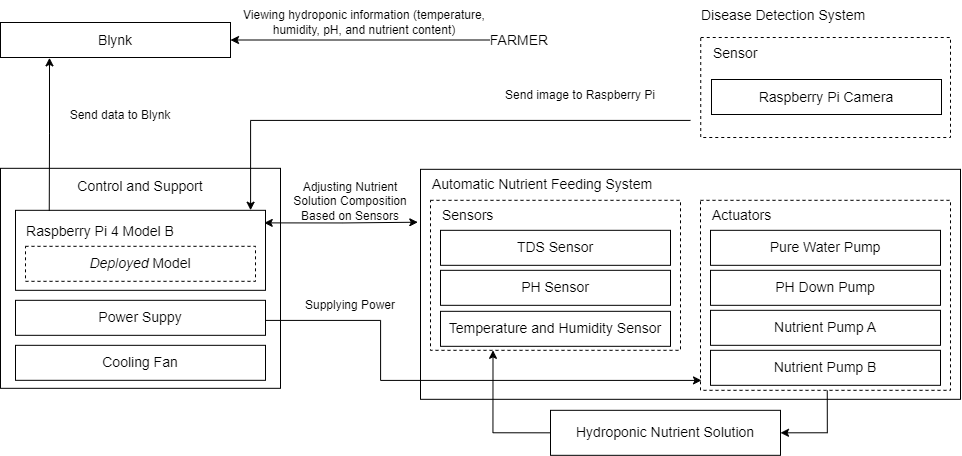

The diagram above was exported from draw.io. Its source (the exported page's mxGraphModel, read from the mxfile embedded in the PNG):
<mxGraphModel dx="325" dy="1120" grid="1" gridSize="10" guides="1" tooltips="1" connect="1" arrows="1" fold="1" page="1" pageScale="1" pageWidth="850" pageHeight="1100" math="0" shadow="0">
  <root>
    <mxCell id="0" />
    <mxCell id="1" parent="0" />
    <mxCell id="2" value="Send data to Blynk" style="text;html=1;align=center;verticalAlign=middle;whiteSpace=wrap;rounded=0;" vertex="1" parent="1">
      <mxGeometry x="4040" y="232.82" width="140" height="30" as="geometry" />
    </mxCell>
    <mxCell id="3" value="Adjusting Nutrient Solution Composition Based on Sensors" style="text;html=1;align=center;verticalAlign=middle;whiteSpace=wrap;rounded=0;" vertex="1" parent="1">
      <mxGeometry x="4270" y="318.82" width="140" height="30" as="geometry" />
    </mxCell>
    <mxCell id="4" style="edgeStyle=orthogonalEdgeStyle;rounded=0;orthogonalLoop=1;jettySize=auto;html=1;entryX=1;entryY=0.5;entryDx=0;entryDy=0;" edge="1" source="5" target="24" parent="1">
      <mxGeometry relative="1" as="geometry" />
    </mxCell>
    <mxCell id="5" value="&lt;span style=&quot;font-size: 14px;&quot;&gt;FARMER&lt;/span&gt;" style="text;html=1;align=center;verticalAlign=middle;whiteSpace=wrap;rounded=0;" vertex="1" parent="1">
      <mxGeometry x="4479" y="157.5" width="60" height="30" as="geometry" />
    </mxCell>
    <mxCell id="6" value="Viewing hydroponic information (temperature, humidity, pH, and nutrient content)" style="text;html=1;align=center;verticalAlign=middle;whiteSpace=wrap;rounded=0;" vertex="1" parent="1">
      <mxGeometry x="4229" y="139.82" width="250" height="30" as="geometry" />
    </mxCell>
    <mxCell id="7" value="" style="group" connectable="0" vertex="1" parent="1">
      <mxGeometry x="4410" y="301.82" width="540" height="286" as="geometry" />
    </mxCell>
    <mxCell id="8" value="" style="rounded=0;whiteSpace=wrap;html=1;container=0;" vertex="1" parent="7">
      <mxGeometry width="540" height="230" as="geometry" />
    </mxCell>
    <mxCell id="9" value="Automatic Nutrient Feeding System" style="text;html=1;align=left;verticalAlign=middle;whiteSpace=wrap;rounded=0;fontSize=14;container=0;" vertex="1" parent="7">
      <mxGeometry x="10" width="520" height="30" as="geometry" />
    </mxCell>
    <mxCell id="10" style="edgeStyle=orthogonalEdgeStyle;rounded=0;orthogonalLoop=1;jettySize=auto;html=1;startArrow=classic;startFill=1;endArrow=none;endFill=0;entryX=0.507;entryY=0.999;entryDx=0;entryDy=0;entryPerimeter=0;exitX=1;exitY=0.5;exitDx=0;exitDy=0;" edge="1" parent="7" source="16" target="18">
      <mxGeometry relative="1" as="geometry">
        <mxPoint x="400" y="330.00000000000045" as="targetPoint" />
      </mxGeometry>
    </mxCell>
    <mxCell id="11" value="" style="rounded=0;whiteSpace=wrap;html=1;dashed=1;container=0;" vertex="1" parent="7">
      <mxGeometry x="10" y="31" width="250" height="150" as="geometry" />
    </mxCell>
    <mxCell id="12" value="&lt;span style=&quot;font-size: 14px;&quot;&gt;TDS Sensor&lt;/span&gt;" style="rounded=0;whiteSpace=wrap;html=1;container=0;" vertex="1" parent="7">
      <mxGeometry x="20" y="61" width="230" height="35" as="geometry" />
    </mxCell>
    <mxCell id="13" value="&lt;span style=&quot;font-size: 14px;&quot;&gt;Temperature and Humidity Sensor&lt;/span&gt;" style="rounded=0;whiteSpace=wrap;html=1;container=0;" vertex="1" parent="7">
      <mxGeometry x="20" y="142" width="230" height="35" as="geometry" />
    </mxCell>
    <mxCell id="14" value="&lt;span style=&quot;font-size: 14px;&quot;&gt;PH Sensor&lt;/span&gt;" style="rounded=0;whiteSpace=wrap;html=1;container=0;" vertex="1" parent="7">
      <mxGeometry x="20" y="101" width="230" height="35" as="geometry" />
    </mxCell>
    <mxCell id="15" value="Sensors" style="text;html=1;align=left;verticalAlign=middle;whiteSpace=wrap;rounded=0;fontSize=14;container=0;" vertex="1" parent="7">
      <mxGeometry x="20" y="31" width="70" height="30" as="geometry" />
    </mxCell>
    <mxCell id="16" value="&lt;span style=&quot;font-size: 14px;&quot;&gt;Hydroponic Nutrient Solution&lt;/span&gt;" style="rounded=0;whiteSpace=wrap;html=1;container=0;" vertex="1" parent="7">
      <mxGeometry x="130" y="241" width="230" height="45" as="geometry" />
    </mxCell>
    <mxCell id="17" style="edgeStyle=orthogonalEdgeStyle;rounded=0;orthogonalLoop=1;jettySize=auto;html=1;exitX=0;exitY=0.5;exitDx=0;exitDy=0;entryX=0.25;entryY=1;entryDx=0;entryDy=0;startArrow=none;startFill=0;endArrow=classic;endFill=1;" edge="1" parent="7" source="16" target="11">
      <mxGeometry relative="1" as="geometry">
        <mxPoint x="129" y="265" as="targetPoint" />
      </mxGeometry>
    </mxCell>
    <mxCell id="18" value="" style="rounded=0;whiteSpace=wrap;html=1;dashed=1;container=0;" vertex="1" parent="7">
      <mxGeometry x="280" y="31" width="250" height="190" as="geometry" />
    </mxCell>
    <mxCell id="19" value="&lt;span style=&quot;font-size: 14px;&quot;&gt;PH Down Pump&lt;/span&gt;" style="rounded=0;whiteSpace=wrap;html=1;container=0;" vertex="1" parent="7">
      <mxGeometry x="290" y="101" width="230" height="35" as="geometry" />
    </mxCell>
    <mxCell id="20" value="&lt;span style=&quot;font-size: 14px;&quot;&gt;Pure Water Pump&lt;/span&gt;" style="rounded=0;whiteSpace=wrap;html=1;container=0;" vertex="1" parent="7">
      <mxGeometry x="290" y="60.99999999999977" width="230" height="35" as="geometry" />
    </mxCell>
    <mxCell id="21" value="&lt;span style=&quot;font-size: 14px;&quot;&gt;Nutrient Pump A&lt;/span&gt;" style="rounded=0;whiteSpace=wrap;html=1;container=0;" vertex="1" parent="7">
      <mxGeometry x="290" y="141" width="230" height="35" as="geometry" />
    </mxCell>
    <mxCell id="22" value="&lt;span style=&quot;font-size: 14px;&quot;&gt;Nutrient Pump B&lt;/span&gt;" style="rounded=0;whiteSpace=wrap;html=1;container=0;" vertex="1" parent="7">
      <mxGeometry x="290" y="181" width="230" height="35" as="geometry" />
    </mxCell>
    <mxCell id="23" value="Actuators" style="text;html=1;align=left;verticalAlign=middle;whiteSpace=wrap;rounded=0;fontSize=14;container=0;" vertex="1" parent="7">
      <mxGeometry x="290" y="31" width="70" height="30" as="geometry" />
    </mxCell>
    <mxCell id="24" value="&lt;span style=&quot;font-size: 14px;&quot;&gt;Blynk&lt;/span&gt;" style="rounded=0;whiteSpace=wrap;html=1;" vertex="1" parent="1">
      <mxGeometry x="3990" y="155" width="230" height="35" as="geometry" />
    </mxCell>
    <mxCell id="25" value="Supplying Power" style="text;html=1;align=center;verticalAlign=middle;whiteSpace=wrap;rounded=0;" vertex="1" parent="1">
      <mxGeometry x="4270" y="422.82" width="140" height="30" as="geometry" />
    </mxCell>
    <mxCell id="26" value="" style="rounded=0;whiteSpace=wrap;html=1;container=0;" vertex="1" parent="1">
      <mxGeometry x="3990" y="300.82" width="280" height="220" as="geometry" />
    </mxCell>
    <mxCell id="27" value="&lt;span style=&quot;font-size: 14px;&quot;&gt;Power Suppy&lt;/span&gt;" style="rounded=0;whiteSpace=wrap;html=1;container=0;" vertex="1" parent="1">
      <mxGeometry x="4005" y="432.82" width="250" height="35" as="geometry" />
    </mxCell>
    <mxCell id="28" value="&lt;span style=&quot;font-size: 14px;&quot;&gt;Cooling Fan&lt;/span&gt;" style="rounded=0;whiteSpace=wrap;html=1;container=0;" vertex="1" parent="1">
      <mxGeometry x="4005" y="477.82" width="250" height="35" as="geometry" />
    </mxCell>
    <mxCell id="29" value="Control and Support" style="text;html=1;align=center;verticalAlign=middle;whiteSpace=wrap;rounded=0;fontSize=14;container=0;" vertex="1" parent="1">
      <mxGeometry x="4000" y="303.82" width="260" height="30" as="geometry" />
    </mxCell>
    <mxCell id="30" value="" style="group" connectable="0" vertex="1" parent="1">
      <mxGeometry x="4005" y="342.82" width="250" height="80" as="geometry" />
    </mxCell>
    <mxCell id="31" value="" style="rounded=0;whiteSpace=wrap;html=1;container=0;" vertex="1" parent="30">
      <mxGeometry width="250" height="80" as="geometry" />
    </mxCell>
    <mxCell id="32" value="&lt;span style=&quot;font-size: 14px;&quot;&gt;&lt;i&gt;Deployed &lt;/i&gt;Model&lt;/span&gt;" style="rounded=0;whiteSpace=wrap;html=1;dashed=1;container=0;" vertex="1" parent="30">
      <mxGeometry x="10" y="35.999999999999886" width="230" height="35" as="geometry" />
    </mxCell>
    <mxCell id="33" value="Raspberry Pi 4 Model B" style="text;html=1;align=center;verticalAlign=middle;whiteSpace=wrap;rounded=0;fontSize=14;container=0;" vertex="1" parent="30">
      <mxGeometry x="0.25" y="6" width="170" height="30" as="geometry" />
    </mxCell>
    <mxCell id="34" style="edgeStyle=orthogonalEdgeStyle;rounded=0;orthogonalLoop=1;jettySize=auto;html=1;exitX=1;exitY=0.5;exitDx=0;exitDy=0;" edge="1" source="27" parent="1">
      <mxGeometry relative="1" as="geometry">
        <Array as="points">
          <mxPoint x="4255" y="452.82" />
          <mxPoint x="4370" y="452.82" />
          <mxPoint x="4370" y="512.82" />
          <mxPoint x="4691" y="512.82" />
        </Array>
        <mxPoint x="4691" y="512.82" as="targetPoint" />
      </mxGeometry>
    </mxCell>
    <mxCell id="35" style="edgeStyle=orthogonalEdgeStyle;rounded=0;orthogonalLoop=1;jettySize=auto;html=1;entryX=-0.005;entryY=0.23;entryDx=0;entryDy=0;startArrow=classic;startFill=1;entryPerimeter=0;exitX=0.995;exitY=0.157;exitDx=0;exitDy=0;exitPerimeter=0;" edge="1" source="31" target="8" parent="1">
      <mxGeometry relative="1" as="geometry">
        <mxPoint x="4260" y="355.34941176470585" as="sourcePoint" />
      </mxGeometry>
    </mxCell>
    <mxCell id="36" value="" style="group" connectable="0" vertex="1" parent="1">
      <mxGeometry x="4690.24" y="170" width="249.76000000000022" height="100" as="geometry" />
    </mxCell>
    <mxCell id="37" value="" style="rounded=0;whiteSpace=wrap;html=1;dashed=1;" vertex="1" parent="36">
      <mxGeometry width="249.76" height="100" as="geometry" />
    </mxCell>
    <mxCell id="38" value="&lt;span style=&quot;font-size: 14px;&quot;&gt;Raspberry Pi Camera&lt;/span&gt;" style="rounded=0;whiteSpace=wrap;html=1;" vertex="1" parent="36">
      <mxGeometry x="10.760000000000218" y="42" width="230" height="35" as="geometry" />
    </mxCell>
    <mxCell id="39" value="&lt;font style=&quot;font-size: 14px;&quot;&gt;Sensor&lt;/font&gt;" style="text;html=1;align=left;verticalAlign=middle;whiteSpace=wrap;rounded=0;" vertex="1" parent="36">
      <mxGeometry x="10.760000000000218" y="1" width="60" height="30" as="geometry" />
    </mxCell>
    <mxCell id="40" value="&lt;font style=&quot;font-size: 14px;&quot;&gt;Disease Detection System&amp;nbsp;&lt;/font&gt;" style="text;html=1;align=center;verticalAlign=middle;whiteSpace=wrap;rounded=0;" vertex="1" parent="1">
      <mxGeometry x="4684.549999999999" y="133" width="180" height="30" as="geometry" />
    </mxCell>
    <mxCell id="41" style="edgeStyle=orthogonalEdgeStyle;rounded=0;orthogonalLoop=1;jettySize=auto;html=1;" edge="1" parent="1">
      <mxGeometry relative="1" as="geometry">
        <mxPoint x="4240" y="342.82" as="targetPoint" />
        <Array as="points">
          <mxPoint x="4240" y="252.82" />
          <mxPoint x="4240" y="342.82" />
        </Array>
        <mxPoint x="4680" y="253" as="sourcePoint" />
      </mxGeometry>
    </mxCell>
    <mxCell id="42" style="edgeStyle=orthogonalEdgeStyle;rounded=0;orthogonalLoop=1;jettySize=auto;html=1;startArrow=classic;startFill=1;endArrow=none;endFill=0;exitX=0.213;exitY=1.01;exitDx=0;exitDy=0;entryX=0.135;entryY=0.007;entryDx=0;entryDy=0;entryPerimeter=0;exitPerimeter=0;" edge="1" source="24" target="31" parent="1">
      <mxGeometry relative="1" as="geometry">
        <mxPoint x="4020" y="272.82" as="targetPoint" />
      </mxGeometry>
    </mxCell>
    <mxCell id="43" value="Send image to Raspberry Pi" style="text;html=1;align=center;verticalAlign=middle;whiteSpace=wrap;rounded=0;" vertex="1" parent="1">
      <mxGeometry x="4490" y="212.82" width="160" height="30" as="geometry" />
    </mxCell>
  </root>
</mxGraphModel>